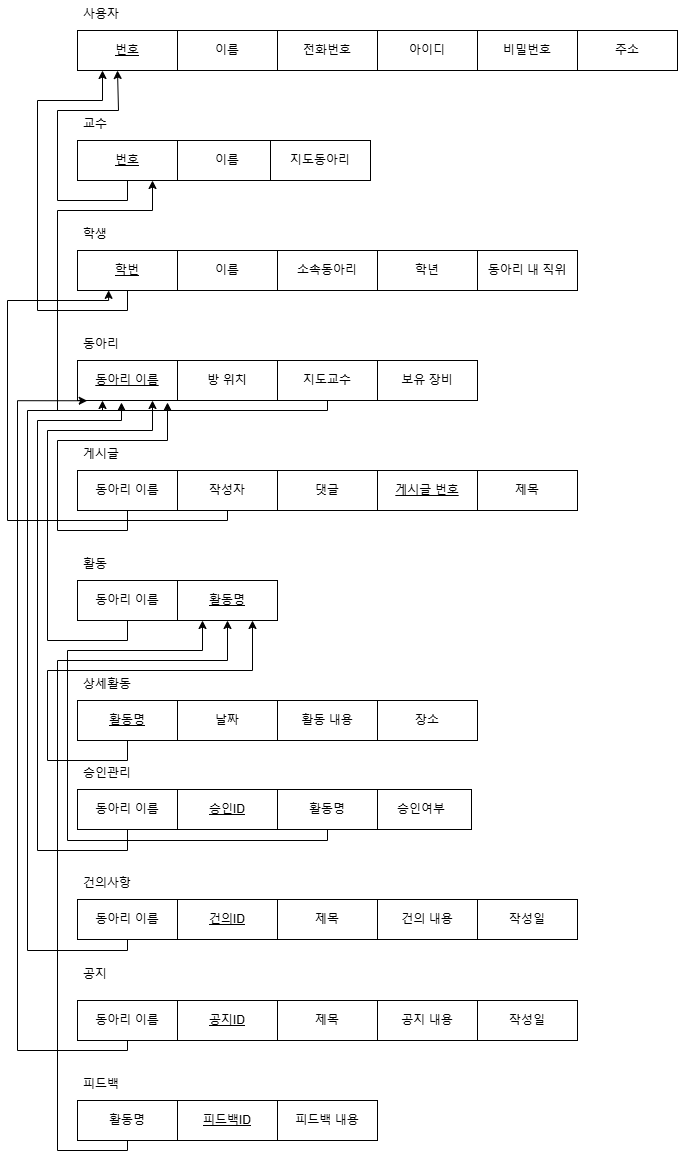

The diagram above was exported from draw.io. Its source (the exported page's mxGraphModel, read from the mxfile embedded in the PNG):
<mxGraphModel dx="1674" dy="772" grid="1" gridSize="10" guides="1" tooltips="1" connect="1" arrows="1" fold="1" page="1" pageScale="1" pageWidth="827" pageHeight="1169" math="0" shadow="0">
  <root>
    <mxCell id="0" />
    <mxCell id="1" parent="0" />
    <mxCell id="pjo9x0K9blHz9cj9wcSA-2" value="&lt;u&gt;번호&lt;/u&gt;" style="whiteSpace=wrap;html=1;align=center;" parent="1" vertex="1">
      <mxGeometry x="120" y="40" width="100" height="40" as="geometry" />
    </mxCell>
    <mxCell id="pjo9x0K9blHz9cj9wcSA-3" value="이름" style="whiteSpace=wrap;html=1;align=center;" parent="1" vertex="1">
      <mxGeometry x="220" y="40" width="100" height="40" as="geometry" />
    </mxCell>
    <mxCell id="pjo9x0K9blHz9cj9wcSA-4" value="사용자" style="text;strokeColor=none;fillColor=none;spacingLeft=4;spacingRight=4;overflow=hidden;rotatable=0;points=[[0,0.5],[1,0.5]];portConstraint=eastwest;fontSize=12;whiteSpace=wrap;html=1;" parent="1" vertex="1">
      <mxGeometry x="120" y="10" width="50" height="30" as="geometry" />
    </mxCell>
    <mxCell id="pjo9x0K9blHz9cj9wcSA-5" value="전화번호" style="whiteSpace=wrap;html=1;align=center;" parent="1" vertex="1">
      <mxGeometry x="320" y="40" width="100" height="40" as="geometry" />
    </mxCell>
    <mxCell id="pjo9x0K9blHz9cj9wcSA-6" value="아이디" style="whiteSpace=wrap;html=1;align=center;" parent="1" vertex="1">
      <mxGeometry x="420" y="40" width="100" height="40" as="geometry" />
    </mxCell>
    <mxCell id="pjo9x0K9blHz9cj9wcSA-7" value="비밀번호" style="whiteSpace=wrap;html=1;align=center;" parent="1" vertex="1">
      <mxGeometry x="520" y="40" width="100" height="40" as="geometry" />
    </mxCell>
    <mxCell id="pjo9x0K9blHz9cj9wcSA-8" value="주소" style="whiteSpace=wrap;html=1;align=center;" parent="1" vertex="1">
      <mxGeometry x="620" y="40" width="100" height="40" as="geometry" />
    </mxCell>
    <mxCell id="pjo9x0K9blHz9cj9wcSA-9" value="교수" style="text;strokeColor=none;fillColor=none;spacingLeft=4;spacingRight=4;overflow=hidden;rotatable=0;points=[[0,0.5],[1,0.5]];portConstraint=eastwest;fontSize=12;whiteSpace=wrap;html=1;" parent="1" vertex="1">
      <mxGeometry x="120" y="120" width="50" height="30" as="geometry" />
    </mxCell>
    <mxCell id="e5DONETvwBNIbiVnGV5W-7" style="edgeStyle=orthogonalEdgeStyle;rounded=0;orthogonalLoop=1;jettySize=auto;html=1;exitX=0.5;exitY=1;exitDx=0;exitDy=0;" parent="1" source="pjo9x0K9blHz9cj9wcSA-10" edge="1">
      <mxGeometry relative="1" as="geometry">
        <mxPoint x="160" y="80" as="targetPoint" />
        <Array as="points">
          <mxPoint x="170" y="210" />
          <mxPoint x="100" y="210" />
          <mxPoint x="100" y="120" />
          <mxPoint x="161" y="120" />
        </Array>
      </mxGeometry>
    </mxCell>
    <mxCell id="pjo9x0K9blHz9cj9wcSA-10" value="&lt;u&gt;번호&lt;/u&gt;" style="whiteSpace=wrap;html=1;align=center;" parent="1" vertex="1">
      <mxGeometry x="120" y="150" width="100" height="40" as="geometry" />
    </mxCell>
    <mxCell id="pjo9x0K9blHz9cj9wcSA-11" value="이름" style="whiteSpace=wrap;html=1;align=center;" parent="1" vertex="1">
      <mxGeometry x="220" y="150" width="100" height="40" as="geometry" />
    </mxCell>
    <mxCell id="pjo9x0K9blHz9cj9wcSA-14" value="학생" style="text;strokeColor=none;fillColor=none;spacingLeft=4;spacingRight=4;overflow=hidden;rotatable=0;points=[[0,0.5],[1,0.5]];portConstraint=eastwest;fontSize=12;whiteSpace=wrap;html=1;" parent="1" vertex="1">
      <mxGeometry x="120" y="230" width="50" height="30" as="geometry" />
    </mxCell>
    <mxCell id="e5DONETvwBNIbiVnGV5W-9" style="edgeStyle=orthogonalEdgeStyle;rounded=0;orthogonalLoop=1;jettySize=auto;html=1;exitX=0.5;exitY=1;exitDx=0;exitDy=0;entryX=0.25;entryY=1;entryDx=0;entryDy=0;" parent="1" source="pjo9x0K9blHz9cj9wcSA-15" target="pjo9x0K9blHz9cj9wcSA-2" edge="1">
      <mxGeometry relative="1" as="geometry">
        <Array as="points">
          <mxPoint x="170" y="320" />
          <mxPoint x="80" y="320" />
          <mxPoint x="80" y="110" />
          <mxPoint x="145" y="110" />
        </Array>
      </mxGeometry>
    </mxCell>
    <mxCell id="pjo9x0K9blHz9cj9wcSA-15" value="&lt;u&gt;학번&lt;/u&gt;" style="whiteSpace=wrap;html=1;align=center;" parent="1" vertex="1">
      <mxGeometry x="120" y="260" width="100" height="40" as="geometry" />
    </mxCell>
    <mxCell id="pjo9x0K9blHz9cj9wcSA-16" value="이름" style="whiteSpace=wrap;html=1;align=center;" parent="1" vertex="1">
      <mxGeometry x="220" y="260" width="100" height="40" as="geometry" />
    </mxCell>
    <mxCell id="pjo9x0K9blHz9cj9wcSA-17" value="소속동아리" style="whiteSpace=wrap;html=1;align=center;" parent="1" vertex="1">
      <mxGeometry x="320" y="260" width="100" height="40" as="geometry" />
    </mxCell>
    <mxCell id="pjo9x0K9blHz9cj9wcSA-18" value="학년" style="whiteSpace=wrap;html=1;align=center;" parent="1" vertex="1">
      <mxGeometry x="420" y="260" width="100" height="40" as="geometry" />
    </mxCell>
    <mxCell id="pjo9x0K9blHz9cj9wcSA-19" value="동아리 내 직위" style="whiteSpace=wrap;html=1;align=center;" parent="1" vertex="1">
      <mxGeometry x="520" y="260" width="100" height="40" as="geometry" />
    </mxCell>
    <mxCell id="pjo9x0K9blHz9cj9wcSA-20" value="동아리" style="text;strokeColor=none;fillColor=none;spacingLeft=4;spacingRight=4;overflow=hidden;rotatable=0;points=[[0,0.5],[1,0.5]];portConstraint=eastwest;fontSize=12;whiteSpace=wrap;html=1;" parent="1" vertex="1">
      <mxGeometry x="120" y="340" width="50" height="30" as="geometry" />
    </mxCell>
    <mxCell id="pjo9x0K9blHz9cj9wcSA-21" value="&lt;u&gt;동아리 이름&lt;/u&gt;" style="whiteSpace=wrap;html=1;align=center;" parent="1" vertex="1">
      <mxGeometry x="120" y="370" width="100" height="40" as="geometry" />
    </mxCell>
    <mxCell id="pjo9x0K9blHz9cj9wcSA-22" value="방 위치" style="whiteSpace=wrap;html=1;align=center;" parent="1" vertex="1">
      <mxGeometry x="220" y="370" width="100" height="40" as="geometry" />
    </mxCell>
    <mxCell id="e5DONETvwBNIbiVnGV5W-15" style="edgeStyle=orthogonalEdgeStyle;rounded=0;orthogonalLoop=1;jettySize=auto;html=1;exitX=0.5;exitY=1;exitDx=0;exitDy=0;entryX=0.75;entryY=1;entryDx=0;entryDy=0;" parent="1" source="pjo9x0K9blHz9cj9wcSA-23" target="pjo9x0K9blHz9cj9wcSA-10" edge="1">
      <mxGeometry relative="1" as="geometry">
        <Array as="points">
          <mxPoint x="370" y="420" />
          <mxPoint x="100" y="420" />
          <mxPoint x="100" y="220" />
          <mxPoint x="195" y="220" />
        </Array>
      </mxGeometry>
    </mxCell>
    <mxCell id="pjo9x0K9blHz9cj9wcSA-23" value="지도교수" style="whiteSpace=wrap;html=1;align=center;" parent="1" vertex="1">
      <mxGeometry x="320" y="370" width="100" height="40" as="geometry" />
    </mxCell>
    <mxCell id="pjo9x0K9blHz9cj9wcSA-24" value="보유 장비" style="whiteSpace=wrap;html=1;align=center;" parent="1" vertex="1">
      <mxGeometry x="420" y="370" width="100" height="40" as="geometry" />
    </mxCell>
    <mxCell id="pjo9x0K9blHz9cj9wcSA-26" value="게시글" style="text;strokeColor=none;fillColor=none;spacingLeft=4;spacingRight=4;overflow=hidden;rotatable=0;points=[[0,0.5],[1,0.5]];portConstraint=eastwest;fontSize=12;whiteSpace=wrap;html=1;" parent="1" vertex="1">
      <mxGeometry x="120" y="450" width="70" height="30" as="geometry" />
    </mxCell>
    <mxCell id="pjo9x0K9blHz9cj9wcSA-27" value="동아리 이름" style="whiteSpace=wrap;html=1;align=center;" parent="1" vertex="1">
      <mxGeometry x="120" y="480" width="100" height="40" as="geometry" />
    </mxCell>
    <mxCell id="pjo9x0K9blHz9cj9wcSA-28" value="작성자" style="whiteSpace=wrap;html=1;align=center;" parent="1" vertex="1">
      <mxGeometry x="220" y="480" width="100" height="40" as="geometry" />
    </mxCell>
    <mxCell id="pjo9x0K9blHz9cj9wcSA-29" value="댓글" style="whiteSpace=wrap;html=1;align=center;" parent="1" vertex="1">
      <mxGeometry x="320" y="480" width="100" height="40" as="geometry" />
    </mxCell>
    <mxCell id="pjo9x0K9blHz9cj9wcSA-30" value="&lt;u&gt;게시글 번호&lt;/u&gt;" style="whiteSpace=wrap;html=1;align=center;" parent="1" vertex="1">
      <mxGeometry x="420" y="480" width="100" height="40" as="geometry" />
    </mxCell>
    <mxCell id="pjo9x0K9blHz9cj9wcSA-31" value="제목" style="whiteSpace=wrap;html=1;align=center;" parent="1" vertex="1">
      <mxGeometry x="520" y="480" width="100" height="40" as="geometry" />
    </mxCell>
    <mxCell id="pjo9x0K9blHz9cj9wcSA-32" value="활동" style="text;strokeColor=none;fillColor=none;spacingLeft=4;spacingRight=4;overflow=hidden;rotatable=0;points=[[0,0.5],[1,0.5]];portConstraint=eastwest;fontSize=12;whiteSpace=wrap;html=1;" parent="1" vertex="1">
      <mxGeometry x="120" y="560" width="70" height="30" as="geometry" />
    </mxCell>
    <mxCell id="e5DONETvwBNIbiVnGV5W-11" style="edgeStyle=orthogonalEdgeStyle;rounded=0;orthogonalLoop=1;jettySize=auto;html=1;exitX=0.5;exitY=1;exitDx=0;exitDy=0;entryX=0.75;entryY=1;entryDx=0;entryDy=0;" parent="1" source="pjo9x0K9blHz9cj9wcSA-33" target="pjo9x0K9blHz9cj9wcSA-21" edge="1">
      <mxGeometry relative="1" as="geometry">
        <Array as="points">
          <mxPoint x="170" y="650" />
          <mxPoint x="90" y="650" />
          <mxPoint x="90" y="440" />
          <mxPoint x="195" y="440" />
        </Array>
      </mxGeometry>
    </mxCell>
    <mxCell id="pjo9x0K9blHz9cj9wcSA-33" value="동아리 이름" style="whiteSpace=wrap;html=1;align=center;" parent="1" vertex="1">
      <mxGeometry x="120" y="590" width="100" height="40" as="geometry" />
    </mxCell>
    <mxCell id="pjo9x0K9blHz9cj9wcSA-34" value="&lt;u&gt;활동명&lt;/u&gt;" style="whiteSpace=wrap;html=1;align=center;" parent="1" vertex="1">
      <mxGeometry x="220" y="590" width="100" height="40" as="geometry" />
    </mxCell>
    <mxCell id="pjo9x0K9blHz9cj9wcSA-38" value="승인관리" style="text;strokeColor=none;fillColor=none;spacingLeft=4;spacingRight=4;overflow=hidden;rotatable=0;points=[[0,0.5],[1,0.5]];portConstraint=eastwest;fontSize=12;whiteSpace=wrap;html=1;" parent="1" vertex="1">
      <mxGeometry x="120" y="769" width="70" height="30" as="geometry" />
    </mxCell>
    <mxCell id="pjo9x0K9blHz9cj9wcSA-39" value="동아리 이름" style="whiteSpace=wrap;html=1;align=center;" parent="1" vertex="1">
      <mxGeometry x="120" y="799" width="100" height="40" as="geometry" />
    </mxCell>
    <mxCell id="pjo9x0K9blHz9cj9wcSA-40" value="&lt;u&gt;승인ID&lt;/u&gt;" style="whiteSpace=wrap;html=1;align=center;" parent="1" vertex="1">
      <mxGeometry x="220" y="799" width="100" height="40" as="geometry" />
    </mxCell>
    <mxCell id="pjo9x0K9blHz9cj9wcSA-44" value="건의사항" style="text;strokeColor=none;fillColor=none;spacingLeft=4;spacingRight=4;overflow=hidden;rotatable=0;points=[[0,0.5],[1,0.5]];portConstraint=eastwest;fontSize=12;whiteSpace=wrap;html=1;" parent="1" vertex="1">
      <mxGeometry x="120" y="879" width="70" height="30" as="geometry" />
    </mxCell>
    <mxCell id="e5DONETvwBNIbiVnGV5W-18" style="edgeStyle=orthogonalEdgeStyle;rounded=0;orthogonalLoop=1;jettySize=auto;html=1;exitX=0.5;exitY=1;exitDx=0;exitDy=0;entryX=0.25;entryY=1;entryDx=0;entryDy=0;" parent="1" source="pjo9x0K9blHz9cj9wcSA-45" target="pjo9x0K9blHz9cj9wcSA-21" edge="1">
      <mxGeometry relative="1" as="geometry">
        <Array as="points">
          <mxPoint x="170" y="960" />
          <mxPoint x="70" y="960" />
          <mxPoint x="70" y="420" />
          <mxPoint x="145" y="420" />
        </Array>
      </mxGeometry>
    </mxCell>
    <mxCell id="pjo9x0K9blHz9cj9wcSA-45" value="동아리 이름" style="whiteSpace=wrap;html=1;align=center;" parent="1" vertex="1">
      <mxGeometry x="120" y="909" width="100" height="40" as="geometry" />
    </mxCell>
    <mxCell id="pjo9x0K9blHz9cj9wcSA-46" value="&lt;u&gt;건의ID&lt;/u&gt;" style="whiteSpace=wrap;html=1;align=center;" parent="1" vertex="1">
      <mxGeometry x="220" y="909" width="100" height="40" as="geometry" />
    </mxCell>
    <mxCell id="pjo9x0K9blHz9cj9wcSA-47" value="제목" style="whiteSpace=wrap;html=1;align=center;" parent="1" vertex="1">
      <mxGeometry x="320" y="909" width="100" height="40" as="geometry" />
    </mxCell>
    <mxCell id="pjo9x0K9blHz9cj9wcSA-48" value="건의 내용" style="whiteSpace=wrap;html=1;align=center;" parent="1" vertex="1">
      <mxGeometry x="420" y="909" width="100" height="40" as="geometry" />
    </mxCell>
    <mxCell id="pjo9x0K9blHz9cj9wcSA-49" value="작성일" style="whiteSpace=wrap;html=1;align=center;" parent="1" vertex="1">
      <mxGeometry x="520" y="909" width="100" height="40" as="geometry" />
    </mxCell>
    <mxCell id="pjo9x0K9blHz9cj9wcSA-50" value="공지" style="text;strokeColor=none;fillColor=none;spacingLeft=4;spacingRight=4;overflow=hidden;rotatable=0;points=[[0,0.5],[1,0.5]];portConstraint=eastwest;fontSize=12;whiteSpace=wrap;html=1;" parent="1" vertex="1">
      <mxGeometry x="120" y="970" width="70" height="30" as="geometry" />
    </mxCell>
    <mxCell id="pjo9x0K9blHz9cj9wcSA-51" value="&lt;u&gt;공지ID&lt;/u&gt;" style="whiteSpace=wrap;html=1;align=center;" parent="1" vertex="1">
      <mxGeometry x="220" y="1010" width="100" height="40" as="geometry" />
    </mxCell>
    <mxCell id="pjo9x0K9blHz9cj9wcSA-52" value="제목" style="whiteSpace=wrap;html=1;align=center;" parent="1" vertex="1">
      <mxGeometry x="320" y="1010" width="100" height="40" as="geometry" />
    </mxCell>
    <mxCell id="pjo9x0K9blHz9cj9wcSA-53" value="공지 내용" style="whiteSpace=wrap;html=1;align=center;" parent="1" vertex="1">
      <mxGeometry x="420" y="1010" width="100" height="40" as="geometry" />
    </mxCell>
    <mxCell id="pjo9x0K9blHz9cj9wcSA-55" value="작성일" style="whiteSpace=wrap;html=1;align=center;" parent="1" vertex="1">
      <mxGeometry x="520" y="1010" width="100" height="40" as="geometry" />
    </mxCell>
    <mxCell id="pjo9x0K9blHz9cj9wcSA-56" value="동아리 이름" style="whiteSpace=wrap;html=1;align=center;" parent="1" vertex="1">
      <mxGeometry x="120" y="1010" width="100" height="40" as="geometry" />
    </mxCell>
    <mxCell id="pjo9x0K9blHz9cj9wcSA-57" value="피드백" style="text;strokeColor=none;fillColor=none;spacingLeft=4;spacingRight=4;overflow=hidden;rotatable=0;points=[[0,0.5],[1,0.5]];portConstraint=eastwest;fontSize=12;whiteSpace=wrap;html=1;" parent="1" vertex="1">
      <mxGeometry x="120" y="1080" width="70" height="30" as="geometry" />
    </mxCell>
    <mxCell id="e5DONETvwBNIbiVnGV5W-13" style="edgeStyle=orthogonalEdgeStyle;rounded=0;orthogonalLoop=1;jettySize=auto;html=1;exitX=0.5;exitY=1;exitDx=0;exitDy=0;entryX=0.5;entryY=1;entryDx=0;entryDy=0;" parent="1" source="pjo9x0K9blHz9cj9wcSA-59" target="pjo9x0K9blHz9cj9wcSA-34" edge="1">
      <mxGeometry relative="1" as="geometry">
        <Array as="points">
          <mxPoint x="170" y="1160" />
          <mxPoint x="100" y="1160" />
          <mxPoint x="100" y="670" />
          <mxPoint x="270" y="670" />
        </Array>
      </mxGeometry>
    </mxCell>
    <mxCell id="pjo9x0K9blHz9cj9wcSA-59" value="활동명" style="whiteSpace=wrap;html=1;align=center;" parent="1" vertex="1">
      <mxGeometry x="120" y="1110" width="100" height="40" as="geometry" />
    </mxCell>
    <mxCell id="pjo9x0K9blHz9cj9wcSA-60" value="&lt;u&gt;피드백ID&lt;/u&gt;" style="whiteSpace=wrap;html=1;align=center;" parent="1" vertex="1">
      <mxGeometry x="220" y="1110" width="100" height="40" as="geometry" />
    </mxCell>
    <mxCell id="pjo9x0K9blHz9cj9wcSA-61" value="피드백 내용" style="whiteSpace=wrap;html=1;align=center;" parent="1" vertex="1">
      <mxGeometry x="320" y="1110" width="100" height="40" as="geometry" />
    </mxCell>
    <mxCell id="pjo9x0K9blHz9cj9wcSA-63" value="지도동아리" style="whiteSpace=wrap;html=1;align=center;" parent="1" vertex="1">
      <mxGeometry x="313" y="150" width="100" height="40" as="geometry" />
    </mxCell>
    <mxCell id="e5DONETvwBNIbiVnGV5W-3" value="승인여부" style="whiteSpace=wrap;html=1;align=center;" parent="1" vertex="1">
      <mxGeometry x="414" y="799" width="100" height="40" as="geometry" />
    </mxCell>
    <mxCell id="eiBamQ7fu4us9IiORpxp-2" style="edgeStyle=orthogonalEdgeStyle;rounded=0;orthogonalLoop=1;jettySize=auto;html=1;exitX=0.5;exitY=1;exitDx=0;exitDy=0;entryX=0.25;entryY=1;entryDx=0;entryDy=0;" parent="1" source="e5DONETvwBNIbiVnGV5W-5" target="pjo9x0K9blHz9cj9wcSA-34" edge="1">
      <mxGeometry relative="1" as="geometry">
        <Array as="points">
          <mxPoint x="370" y="850" />
          <mxPoint x="110" y="850" />
          <mxPoint x="110" y="660" />
          <mxPoint x="245" y="660" />
        </Array>
      </mxGeometry>
    </mxCell>
    <mxCell id="e5DONETvwBNIbiVnGV5W-5" value="활동명" style="whiteSpace=wrap;html=1;align=center;" parent="1" vertex="1">
      <mxGeometry x="320" y="799" width="100" height="40" as="geometry" />
    </mxCell>
    <mxCell id="e5DONETvwBNIbiVnGV5W-10" style="edgeStyle=orthogonalEdgeStyle;rounded=0;orthogonalLoop=1;jettySize=auto;html=1;exitX=0.5;exitY=1;exitDx=0;exitDy=0;" parent="1" source="pjo9x0K9blHz9cj9wcSA-27" edge="1">
      <mxGeometry relative="1" as="geometry">
        <mxPoint x="210" y="412" as="targetPoint" />
        <Array as="points">
          <mxPoint x="170" y="540" />
          <mxPoint x="100" y="540" />
          <mxPoint x="100" y="450" />
          <mxPoint x="210" y="450" />
        </Array>
      </mxGeometry>
    </mxCell>
    <mxCell id="e5DONETvwBNIbiVnGV5W-12" style="edgeStyle=orthogonalEdgeStyle;rounded=0;orthogonalLoop=1;jettySize=auto;html=1;exitX=0.5;exitY=1;exitDx=0;exitDy=0;entryX=0.44;entryY=1.05;entryDx=0;entryDy=0;entryPerimeter=0;" parent="1" source="pjo9x0K9blHz9cj9wcSA-39" target="pjo9x0K9blHz9cj9wcSA-21" edge="1">
      <mxGeometry relative="1" as="geometry">
        <Array as="points">
          <mxPoint x="170" y="860" />
          <mxPoint x="80" y="860" />
          <mxPoint x="80" y="430" />
          <mxPoint x="164" y="430" />
        </Array>
      </mxGeometry>
    </mxCell>
    <mxCell id="e5DONETvwBNIbiVnGV5W-16" style="edgeStyle=orthogonalEdgeStyle;rounded=0;orthogonalLoop=1;jettySize=auto;html=1;exitX=0.5;exitY=1;exitDx=0;exitDy=0;entryX=0.311;entryY=0.996;entryDx=0;entryDy=0;entryPerimeter=0;" parent="1" source="pjo9x0K9blHz9cj9wcSA-28" target="pjo9x0K9blHz9cj9wcSA-15" edge="1">
      <mxGeometry relative="1" as="geometry">
        <Array as="points">
          <mxPoint x="270" y="530" />
          <mxPoint x="50" y="530" />
          <mxPoint x="50" y="310" />
          <mxPoint x="151" y="310" />
        </Array>
      </mxGeometry>
    </mxCell>
    <mxCell id="e5DONETvwBNIbiVnGV5W-19" style="edgeStyle=orthogonalEdgeStyle;rounded=0;orthogonalLoop=1;jettySize=auto;html=1;exitX=0.5;exitY=1;exitDx=0;exitDy=0;entryX=0.097;entryY=1.006;entryDx=0;entryDy=0;entryPerimeter=0;" parent="1" source="pjo9x0K9blHz9cj9wcSA-56" target="pjo9x0K9blHz9cj9wcSA-21" edge="1">
      <mxGeometry relative="1" as="geometry">
        <Array as="points">
          <mxPoint x="170" y="1060" />
          <mxPoint x="60" y="1060" />
          <mxPoint x="60" y="410" />
        </Array>
      </mxGeometry>
    </mxCell>
    <mxCell id="eiBamQ7fu4us9IiORpxp-8" value="상세활동" style="text;strokeColor=none;fillColor=none;spacingLeft=4;spacingRight=4;overflow=hidden;rotatable=0;points=[[0,0.5],[1,0.5]];portConstraint=eastwest;fontSize=12;whiteSpace=wrap;html=1;" parent="1" vertex="1">
      <mxGeometry x="120" y="680" width="70" height="30" as="geometry" />
    </mxCell>
    <mxCell id="eiBamQ7fu4us9IiORpxp-17" style="edgeStyle=orthogonalEdgeStyle;rounded=0;orthogonalLoop=1;jettySize=auto;html=1;exitX=0.5;exitY=1;exitDx=0;exitDy=0;entryX=0.75;entryY=1;entryDx=0;entryDy=0;" parent="1" source="eiBamQ7fu4us9IiORpxp-13" target="pjo9x0K9blHz9cj9wcSA-34" edge="1">
      <mxGeometry relative="1" as="geometry">
        <Array as="points">
          <mxPoint x="170" y="770" />
          <mxPoint x="90" y="770" />
          <mxPoint x="90" y="680" />
          <mxPoint x="295" y="680" />
        </Array>
      </mxGeometry>
    </mxCell>
    <mxCell id="eiBamQ7fu4us9IiORpxp-13" value="&lt;u&gt;활동명&lt;/u&gt;" style="whiteSpace=wrap;html=1;align=center;" parent="1" vertex="1">
      <mxGeometry x="120" y="710" width="100" height="40" as="geometry" />
    </mxCell>
    <mxCell id="eiBamQ7fu4us9IiORpxp-14" value="날짜" style="whiteSpace=wrap;html=1;align=center;" parent="1" vertex="1">
      <mxGeometry x="220" y="710" width="100" height="40" as="geometry" />
    </mxCell>
    <mxCell id="eiBamQ7fu4us9IiORpxp-15" value="활동 내용" style="whiteSpace=wrap;html=1;align=center;" parent="1" vertex="1">
      <mxGeometry x="320" y="710" width="100" height="40" as="geometry" />
    </mxCell>
    <mxCell id="eiBamQ7fu4us9IiORpxp-16" value="장소" style="whiteSpace=wrap;html=1;align=center;" parent="1" vertex="1">
      <mxGeometry x="420" y="710" width="100" height="40" as="geometry" />
    </mxCell>
  </root>
</mxGraphModel>